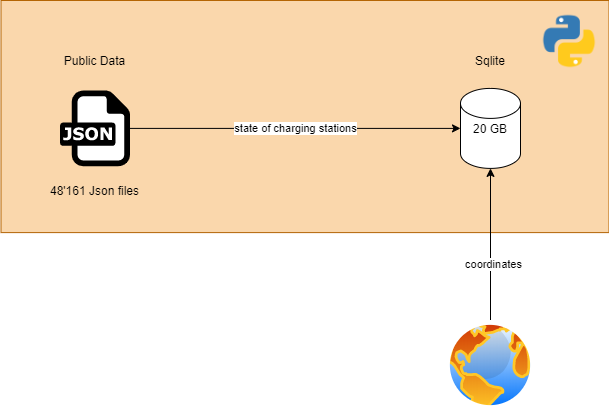

The diagram above was exported from draw.io. Its source (the exported page's mxGraphModel, read from the mxfile embedded in the PNG):
<mxGraphModel dx="709" dy="699" grid="1" gridSize="10" guides="1" tooltips="1" connect="1" arrows="1" fold="1" page="1" pageScale="1" pageWidth="827" pageHeight="1169" math="0" shadow="0">
  <root>
    <mxCell id="0" />
    <mxCell id="1" parent="0" />
    <mxCell id="9m3Jnn3Bt1t4xwFA0HlE-10" value="" style="rounded=0;whiteSpace=wrap;html=1;fillColor=#fad7ac;strokeColor=#b46504;" vertex="1" parent="1">
      <mxGeometry x="120.5" y="50.00000000000001" width="608" height="232.1" as="geometry" />
    </mxCell>
    <mxCell id="9m3Jnn3Bt1t4xwFA0HlE-6" value="state of charging stations" style="edgeStyle=orthogonalEdgeStyle;rounded=0;orthogonalLoop=1;jettySize=auto;html=1;" edge="1" parent="1" source="9m3Jnn3Bt1t4xwFA0HlE-2" target="9m3Jnn3Bt1t4xwFA0HlE-7">
      <mxGeometry relative="1" as="geometry">
        <mxPoint x="389.5" y="177.89999999999998" as="targetPoint" />
      </mxGeometry>
    </mxCell>
    <mxCell id="9m3Jnn3Bt1t4xwFA0HlE-2" value="" style="dashed=0;outlineConnect=0;html=1;align=center;labelPosition=center;verticalLabelPosition=bottom;verticalAlign=top;shape=mxgraph.weblogos.json" vertex="1" parent="1">
      <mxGeometry x="179.5" y="140" width="70" height="75.8" as="geometry" />
    </mxCell>
    <mxCell id="9m3Jnn3Bt1t4xwFA0HlE-3" value="48'161 Json files" style="text;html=1;strokeColor=none;fillColor=none;align=center;verticalAlign=middle;whiteSpace=wrap;rounded=0;" vertex="1" parent="1">
      <mxGeometry x="167" y="230" width="95" height="20" as="geometry" />
    </mxCell>
    <mxCell id="9m3Jnn3Bt1t4xwFA0HlE-4" value="Public Data" style="text;html=1;strokeColor=none;fillColor=none;align=center;verticalAlign=middle;whiteSpace=wrap;rounded=0;" vertex="1" parent="1">
      <mxGeometry x="177" y="100" width="75" height="20" as="geometry" />
    </mxCell>
    <mxCell id="9m3Jnn3Bt1t4xwFA0HlE-7" value="20 GB" style="shape=cylinder2;whiteSpace=wrap;html=1;boundedLbl=1;backgroundOutline=1;size=15;" vertex="1" parent="1">
      <mxGeometry x="580" y="137.9" width="60" height="80" as="geometry" />
    </mxCell>
    <mxCell id="9m3Jnn3Bt1t4xwFA0HlE-12" value="" style="shape=image;html=1;verticalAlign=top;verticalLabelPosition=bottom;labelBackgroundColor=#ffffff;imageAspect=0;aspect=fixed;image=https://cdn4.iconfinder.com/data/icons/logos-and-brands/512/267_Python_logo-128.png" vertex="1" parent="1">
      <mxGeometry x="660" y="62" width="58" height="58" as="geometry" />
    </mxCell>
    <mxCell id="9m3Jnn3Bt1t4xwFA0HlE-14" value="" style="edgeStyle=orthogonalEdgeStyle;rounded=0;orthogonalLoop=1;jettySize=auto;html=1;" edge="1" parent="1" source="9m3Jnn3Bt1t4xwFA0HlE-13" target="9m3Jnn3Bt1t4xwFA0HlE-7">
      <mxGeometry relative="1" as="geometry">
        <mxPoint x="425" y="180" as="targetPoint" />
      </mxGeometry>
    </mxCell>
    <mxCell id="9m3Jnn3Bt1t4xwFA0HlE-16" value="coordinates" style="edgeLabel;html=1;align=center;verticalAlign=middle;resizable=0;points=[];" vertex="1" connectable="0" parent="9m3Jnn3Bt1t4xwFA0HlE-14">
      <mxGeometry x="0.0025" y="-18" relative="1" as="geometry">
        <mxPoint x="-16" y="19" as="offset" />
      </mxGeometry>
    </mxCell>
    <mxCell id="9m3Jnn3Bt1t4xwFA0HlE-13" value="" style="aspect=fixed;perimeter=ellipsePerimeter;html=1;align=center;shadow=0;dashed=0;spacingTop=3;image;image=img/lib/active_directory/internet_globe.svg;" vertex="1" parent="1">
      <mxGeometry x="565" y="370" width="90" height="90" as="geometry" />
    </mxCell>
    <mxCell id="9m3Jnn3Bt1t4xwFA0HlE-17" value="Sqlite" style="text;html=1;strokeColor=none;fillColor=none;align=center;verticalAlign=middle;whiteSpace=wrap;rounded=0;" vertex="1" parent="1">
      <mxGeometry x="590" y="100" width="40" height="20" as="geometry" />
    </mxCell>
  </root>
</mxGraphModel>